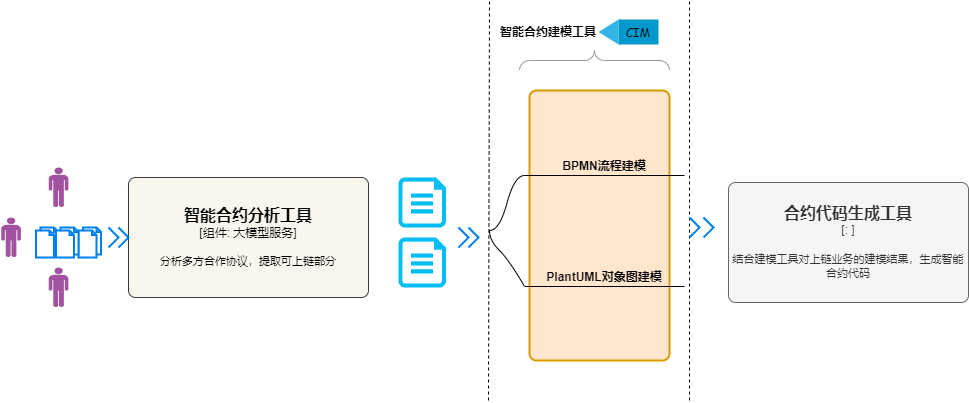

The diagram above was exported from draw.io. Its source (the exported page's mxGraphModel, read from the mxfile embedded in the PNG):
<mxGraphModel dx="1216" dy="1539" grid="1" gridSize="10" guides="1" tooltips="1" connect="1" arrows="1" fold="1" page="1" pageScale="1" pageWidth="583" pageHeight="827" math="0" shadow="0">
  <root>
    <mxCell id="0" />
    <mxCell id="1" parent="0" />
    <mxCell id="WwX2JBAOVkMgLHgWyQKY-1" value="" style="verticalLabelPosition=bottom;sketch=0;html=1;fillColor=#A153A0;verticalAlign=top;align=center;pointerEvents=1;shape=mxgraph.cisco_safe.design.actor_2;" vertex="1" parent="1">
      <mxGeometry x="250" y="40" width="20" height="40" as="geometry" />
    </mxCell>
    <mxCell id="WwX2JBAOVkMgLHgWyQKY-2" value="" style="verticalLabelPosition=bottom;sketch=0;html=1;fillColor=#A153A0;verticalAlign=top;align=center;pointerEvents=1;shape=mxgraph.cisco_safe.design.actor_2;" vertex="1" parent="1">
      <mxGeometry x="202.5" y="90" width="20" height="40" as="geometry" />
    </mxCell>
    <mxCell id="WwX2JBAOVkMgLHgWyQKY-3" value="" style="verticalLabelPosition=bottom;sketch=0;html=1;fillColor=#A153A0;verticalAlign=top;align=center;pointerEvents=1;shape=mxgraph.cisco_safe.design.actor_2;" vertex="1" parent="1">
      <mxGeometry x="250" y="140" width="20" height="40" as="geometry" />
    </mxCell>
    <mxCell id="WwX2JBAOVkMgLHgWyQKY-4" value="" style="html=1;verticalLabelPosition=bottom;align=center;labelBackgroundColor=#ffffff;verticalAlign=top;strokeWidth=2;strokeColor=#0080F0;shadow=0;dashed=0;shape=mxgraph.ios7.icons.documents;" vertex="1" parent="1">
      <mxGeometry x="237.5" y="100" width="22.5" height="30" as="geometry" />
    </mxCell>
    <object placeholders="1" c4Name="智能合约分析工具" c4Type="组件" c4Technology="大模型服务" c4Description="分析多方合作协议，提取可上链部分" label="&lt;font style=&quot;font-size: 16px&quot;&gt;&lt;b&gt;%c4Name%&lt;/b&gt;&lt;/font&gt;&lt;div&gt;[%c4Type%: %c4Technology%]&lt;/div&gt;&lt;br&gt;&lt;div&gt;&lt;font style=&quot;font-size: 11px&quot;&gt;%c4Description%&lt;/font&gt;&lt;/div&gt;" id="WwX2JBAOVkMgLHgWyQKY-5">
      <mxCell style="rounded=1;whiteSpace=wrap;html=1;labelBackgroundColor=none;fillColor=#f9f7ed;align=center;arcSize=6;strokeColor=#36393d;metaEdit=1;resizable=0;points=[[0.25,0,0],[0.5,0,0],[0.75,0,0],[1,0.25,0],[1,0.5,0],[1,0.75,0],[0.75,1,0],[0.5,1,0],[0.25,1,0],[0,0.75,0],[0,0.5,0],[0,0.25,0]];" vertex="1" parent="1">
        <mxGeometry x="330" y="50" width="240" height="120" as="geometry" />
      </mxCell>
    </object>
    <mxCell id="WwX2JBAOVkMgLHgWyQKY-6" value="" style="html=1;verticalLabelPosition=bottom;align=center;labelBackgroundColor=#ffffff;verticalAlign=top;strokeWidth=2;strokeColor=#0080F0;shadow=0;dashed=0;shape=mxgraph.ios7.icons.documents;" vertex="1" parent="1">
      <mxGeometry x="280" y="100" width="22.5" height="30" as="geometry" />
    </mxCell>
    <mxCell id="WwX2JBAOVkMgLHgWyQKY-7" value="" style="html=1;verticalLabelPosition=bottom;align=center;labelBackgroundColor=#ffffff;verticalAlign=top;strokeWidth=2;strokeColor=#0080F0;shadow=0;dashed=0;shape=mxgraph.ios7.icons.documents;" vertex="1" parent="1">
      <mxGeometry x="257.5" y="100" width="22.5" height="30" as="geometry" />
    </mxCell>
    <mxCell id="WwX2JBAOVkMgLHgWyQKY-8" value="" style="verticalLabelPosition=bottom;html=1;verticalAlign=top;align=center;strokeColor=none;fillColor=#00BEF2;shape=mxgraph.azure.file;pointerEvents=1;" vertex="1" parent="1">
      <mxGeometry x="600" y="50" width="47.5" height="50" as="geometry" />
    </mxCell>
    <mxCell id="WwX2JBAOVkMgLHgWyQKY-24" value="" style="verticalLabelPosition=bottom;html=1;verticalAlign=top;align=center;strokeColor=none;fillColor=#00BEF2;shape=mxgraph.azure.file;pointerEvents=1;" vertex="1" parent="1">
      <mxGeometry x="600" y="110" width="47.5" height="50" as="geometry" />
    </mxCell>
    <mxCell id="WwX2JBAOVkMgLHgWyQKY-27" value="" style="html=1;verticalLabelPosition=bottom;labelBackgroundColor=#ffffff;verticalAlign=top;shadow=0;dashed=0;strokeWidth=2;shape=mxgraph.ios7.misc.down;strokeColor=#0080f0;rotation=-90;" vertex="1" parent="1">
      <mxGeometry x="900" y="95" width="20" height="10" as="geometry" />
    </mxCell>
    <object placeholders="1" c4Name="合约代码生成工具" c4Type="" c4Technology="" c4Description="结合建模工具对上链业务的建模结果，生成智能合约代码" label="&lt;font style=&quot;font-size: 16px&quot;&gt;&lt;b&gt;%c4Name%&lt;/b&gt;&lt;/font&gt;&lt;div&gt;[%c4Type%: %c4Technology%]&lt;/div&gt;&lt;br&gt;&lt;div&gt;&lt;font style=&quot;font-size: 11px&quot;&gt;%c4Description%&lt;/font&gt;&lt;/div&gt;" id="WwX2JBAOVkMgLHgWyQKY-29">
      <mxCell style="rounded=1;whiteSpace=wrap;html=1;labelBackgroundColor=none;align=center;arcSize=6;metaEdit=1;resizable=0;points=[[0.25,0,0],[0.5,0,0],[0.75,0,0],[1,0.25,0],[1,0.5,0],[1,0.75,0],[0.75,1,0],[0.5,1,0],[0.25,1,0],[0,0.75,0],[0,0.5,0],[0,0.25,0]];fillColor=#f5f5f5;fontColor=#333333;strokeColor=#666666;" vertex="1" parent="1">
        <mxGeometry x="930" y="55" width="240" height="120" as="geometry" />
      </mxCell>
    </object>
    <mxCell id="WwX2JBAOVkMgLHgWyQKY-33" value="" style="group;rotation=0;" vertex="1" connectable="0" parent="1">
      <mxGeometry x="310" y="100" width="20" height="20" as="geometry" />
    </mxCell>
    <mxCell id="WwX2JBAOVkMgLHgWyQKY-9" value="" style="html=1;verticalLabelPosition=bottom;labelBackgroundColor=#ffffff;verticalAlign=top;shadow=0;dashed=0;strokeWidth=2;shape=mxgraph.ios7.misc.down;strokeColor=#0080f0;rotation=-90;" vertex="1" parent="WwX2JBAOVkMgLHgWyQKY-33">
      <mxGeometry x="5" y="5" width="20" height="10" as="geometry" />
    </mxCell>
    <mxCell id="WwX2JBAOVkMgLHgWyQKY-10" value="" style="html=1;verticalLabelPosition=bottom;labelBackgroundColor=#ffffff;verticalAlign=top;shadow=0;dashed=0;strokeWidth=2;shape=mxgraph.ios7.misc.down;strokeColor=#0080f0;rotation=-90;" vertex="1" parent="WwX2JBAOVkMgLHgWyQKY-33">
      <mxGeometry x="-5" y="5" width="20" height="10" as="geometry" />
    </mxCell>
    <mxCell id="WwX2JBAOVkMgLHgWyQKY-34" value="" style="group;rotation=-90;" vertex="1" connectable="0" parent="1">
      <mxGeometry x="660" y="100" width="20" height="20" as="geometry" />
    </mxCell>
    <mxCell id="WwX2JBAOVkMgLHgWyQKY-25" value="" style="html=1;verticalLabelPosition=bottom;labelBackgroundColor=#ffffff;verticalAlign=top;shadow=0;dashed=0;strokeWidth=2;shape=mxgraph.ios7.misc.down;strokeColor=#0080f0;rotation=-90;" vertex="1" parent="WwX2JBAOVkMgLHgWyQKY-34">
      <mxGeometry x="5" y="5" width="20" height="10" as="geometry" />
    </mxCell>
    <mxCell id="WwX2JBAOVkMgLHgWyQKY-26" value="" style="html=1;verticalLabelPosition=bottom;labelBackgroundColor=#ffffff;verticalAlign=top;shadow=0;dashed=0;strokeWidth=2;shape=mxgraph.ios7.misc.down;strokeColor=#0080f0;rotation=-90;" vertex="1" parent="WwX2JBAOVkMgLHgWyQKY-34">
      <mxGeometry x="-5" y="5" width="20" height="10" as="geometry" />
    </mxCell>
    <mxCell id="WwX2JBAOVkMgLHgWyQKY-11" value="" style="group;rotation=-90;" vertex="1" connectable="0" parent="1">
      <mxGeometry x="633" y="-20" width="310" height="195" as="geometry" />
    </mxCell>
    <mxCell id="WwX2JBAOVkMgLHgWyQKY-12" value="" style="rounded=1;whiteSpace=wrap;html=1;absoluteArcSize=1;arcSize=14;strokeWidth=2;fillColor=#ffe6cc;strokeColor=#d79b00;rotation=-90;" vertex="1" parent="WwX2JBAOVkMgLHgWyQKY-11">
      <mxGeometry x="33" y="48" width="270" height="140" as="geometry" />
    </mxCell>
    <mxCell id="WwX2JBAOVkMgLHgWyQKY-13" value="&lt;b&gt;BPMN流程建模&lt;/b&gt;" style="whiteSpace=wrap;html=1;shape=partialRectangle;top=0;left=0;bottom=1;right=0;points=[[0,1],[1,1]];fillColor=none;align=center;verticalAlign=bottom;routingCenterY=0.5;snapToPoint=1;recursiveResize=0;autosize=1;treeFolding=1;treeMoving=1;newEdgeStyle={&quot;edgeStyle&quot;:&quot;entityRelationEdgeStyle&quot;,&quot;startArrow&quot;:&quot;none&quot;,&quot;endArrow&quot;:&quot;none&quot;,&quot;segment&quot;:10,&quot;curved&quot;:1,&quot;sourcePerimeterSpacing&quot;:0,&quot;targetPerimeterSpacing&quot;:0};rotation=0;" vertex="1" parent="WwX2JBAOVkMgLHgWyQKY-11">
      <mxGeometry x="93" y="38" width="160" height="30" as="geometry" />
    </mxCell>
    <mxCell id="WwX2JBAOVkMgLHgWyQKY-14" value="" style="edgeStyle=entityRelationEdgeStyle;startArrow=none;endArrow=none;segment=10;curved=1;sourcePerimeterSpacing=0;targetPerimeterSpacing=0;rounded=0;entryX=0;entryY=1;entryDx=0;entryDy=0;" edge="1" parent="WwX2JBAOVkMgLHgWyQKY-11" target="WwX2JBAOVkMgLHgWyQKY-13">
      <mxGeometry relative="1" as="geometry">
        <mxPoint x="58" y="123" as="sourcePoint" />
      </mxGeometry>
    </mxCell>
    <mxCell id="WwX2JBAOVkMgLHgWyQKY-15" value="" style="curved=1;endArrow=none;html=1;rounded=0;endFill=0;exitX=0;exitY=1;exitDx=0;exitDy=0;" edge="1" parent="WwX2JBAOVkMgLHgWyQKY-11" source="WwX2JBAOVkMgLHgWyQKY-16">
      <mxGeometry width="50" height="50" relative="1" as="geometry">
        <mxPoint x="78" y="153" as="sourcePoint" />
        <mxPoint x="58" y="123" as="targetPoint" />
        <Array as="points">
          <mxPoint x="78" y="153" />
          <mxPoint x="58" y="133" />
        </Array>
      </mxGeometry>
    </mxCell>
    <mxCell id="WwX2JBAOVkMgLHgWyQKY-16" value="&lt;b&gt;PlantUML对象图建模&lt;/b&gt;" style="whiteSpace=wrap;html=1;shape=partialRectangle;top=0;left=0;bottom=1;right=0;points=[[0,1],[1,1]];fillColor=none;align=center;verticalAlign=bottom;routingCenterY=0.5;snapToPoint=1;recursiveResize=0;autosize=1;treeFolding=1;treeMoving=1;newEdgeStyle={&quot;edgeStyle&quot;:&quot;entityRelationEdgeStyle&quot;,&quot;startArrow&quot;:&quot;none&quot;,&quot;endArrow&quot;:&quot;none&quot;,&quot;segment&quot;:10,&quot;curved&quot;:1,&quot;sourcePerimeterSpacing&quot;:0,&quot;targetPerimeterSpacing&quot;:0};rotation=0;" vertex="1" parent="WwX2JBAOVkMgLHgWyQKY-11">
      <mxGeometry x="93" y="149" width="160" height="30" as="geometry" />
    </mxCell>
    <mxCell id="WwX2JBAOVkMgLHgWyQKY-17" value="" style="labelPosition=right;align=left;strokeWidth=1;shape=mxgraph.mockup.markup.curlyBrace;html=1;shadow=0;dashed=0;strokeColor=#999999;direction=south;rotation=-90;" vertex="1" parent="WwX2JBAOVkMgLHgWyQKY-11">
      <mxGeometry x="153" y="-122" width="20" height="150" as="geometry" />
    </mxCell>
    <mxCell id="WwX2JBAOVkMgLHgWyQKY-18" value="" style="endArrow=none;dashed=1;html=1;rounded=0;" edge="1" parent="WwX2JBAOVkMgLHgWyQKY-11">
      <mxGeometry width="50" height="50" relative="1" as="geometry">
        <mxPoint x="57" y="293" as="sourcePoint" />
        <mxPoint x="58" y="-107" as="targetPoint" />
      </mxGeometry>
    </mxCell>
    <mxCell id="WwX2JBAOVkMgLHgWyQKY-20" value="" style="group;rotation=-180;" vertex="1" connectable="0" parent="1">
      <mxGeometry x="800" y="-110" width="70" height="30" as="geometry" />
    </mxCell>
    <mxCell id="WwX2JBAOVkMgLHgWyQKY-21" value="" style="verticalLabelPosition=bottom;verticalAlign=top;html=1;shadow=0;dashed=0;strokeWidth=1;shape=mxgraph.android.text_insertion_point;direction=north;rotation=-360;" vertex="1" parent="WwX2JBAOVkMgLHgWyQKY-20">
      <mxGeometry y="2" width="60" height="25" as="geometry" />
    </mxCell>
    <mxCell id="WwX2JBAOVkMgLHgWyQKY-22" value="CIM" style="text;html=1;align=center;verticalAlign=middle;whiteSpace=wrap;rounded=0;textShadow=0;fontFamily=Comic Sans MS;rotation=-360;" vertex="1" parent="WwX2JBAOVkMgLHgWyQKY-20">
      <mxGeometry x="10" width="60" height="30" as="geometry" />
    </mxCell>
    <mxCell id="WwX2JBAOVkMgLHgWyQKY-23" value="" style="endArrow=none;dashed=1;html=1;rounded=0;" edge="1" parent="1">
      <mxGeometry width="50" height="50" relative="1" as="geometry">
        <mxPoint x="891" y="273" as="sourcePoint" />
        <mxPoint x="891" y="-127" as="targetPoint" />
      </mxGeometry>
    </mxCell>
    <mxCell id="WwX2JBAOVkMgLHgWyQKY-28" value="" style="html=1;verticalLabelPosition=bottom;labelBackgroundColor=#ffffff;verticalAlign=top;shadow=0;dashed=0;strokeWidth=2;shape=mxgraph.ios7.misc.down;strokeColor=#0080f0;rotation=-90;" vertex="1" parent="1">
      <mxGeometry x="886" y="95" width="20" height="10" as="geometry" />
    </mxCell>
    <mxCell id="WwX2JBAOVkMgLHgWyQKY-19" value="&lt;b&gt;智能合约建模工具&lt;/b&gt;" style="text;html=1;align=center;verticalAlign=middle;whiteSpace=wrap;rounded=0;rotation=0;" vertex="1" parent="1">
      <mxGeometry x="700" y="-110" width="100" height="30" as="geometry" />
    </mxCell>
  </root>
</mxGraphModel>